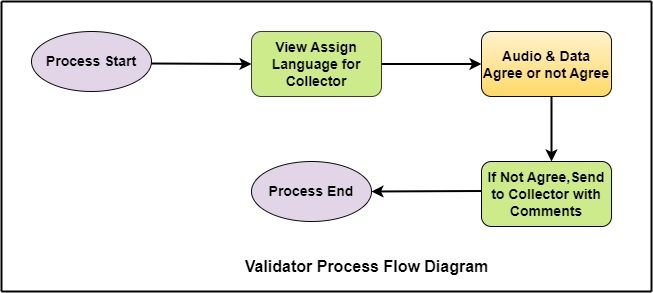

The diagram above was exported from draw.io. Its source (the exported page's mxGraphModel, read from the mxfile embedded in the PNG):
<mxGraphModel dx="880" dy="484" grid="1" gridSize="10" guides="1" tooltips="1" connect="1" arrows="1" fold="1" page="1" pageScale="1" pageWidth="850" pageHeight="1100" background="#ffffff" math="0" shadow="0">
  <root>
    <mxCell id="0" />
    <mxCell id="1" parent="0" />
    <mxCell id="AvexAOOhsy1K6lBZG7Vj-1" value="&lt;font style=&quot;font-size: 14px;&quot;&gt;&lt;b&gt;Process Start&lt;/b&gt;&lt;/font&gt;" style="ellipse;whiteSpace=wrap;html=1;fillColor=#e1d5e7;strokeColor=#0a0a0a;" parent="1" vertex="1">
      <mxGeometry x="80" y="120" width="120" height="60" as="geometry" />
    </mxCell>
    <mxCell id="AvexAOOhsy1K6lBZG7Vj-2" value="&lt;b&gt;View Assign Language for Collector&lt;/b&gt;" style="rounded=1;whiteSpace=wrap;html=1;strokeColor=#36393d;fontSize=14;fillColor=#cdeb8b;" parent="1" vertex="1">
      <mxGeometry x="300" y="120" width="130" height="65" as="geometry" />
    </mxCell>
    <mxCell id="AvexAOOhsy1K6lBZG7Vj-3" value="&lt;b&gt;Audio &amp;amp; Data Agree or not Agree&lt;/b&gt;" style="rounded=1;whiteSpace=wrap;html=1;strokeColor=#080808;fontSize=14;fillColor=#fff2cc;gradientColor=#ffd966;" parent="1" vertex="1">
      <mxGeometry x="530" y="120" width="130" height="65" as="geometry" />
    </mxCell>
    <mxCell id="AvexAOOhsy1K6lBZG7Vj-4" value="&lt;b&gt;If Not Agree,Send to Collector with Comments&lt;/b&gt;" style="rounded=1;whiteSpace=wrap;html=1;strokeColor=#000000;fontSize=14;fillColor=#cdeb8b;" parent="1" vertex="1">
      <mxGeometry x="530" y="250" width="130" height="65" as="geometry" />
    </mxCell>
    <mxCell id="AvexAOOhsy1K6lBZG7Vj-5" value="&lt;font style=&quot;font-size: 14px;&quot;&gt;&lt;b&gt;Process End&lt;/b&gt;&lt;/font&gt;" style="ellipse;whiteSpace=wrap;html=1;fillColor=#e1d5e7;strokeColor=#0a0a0a;" parent="1" vertex="1">
      <mxGeometry x="300" y="250" width="120" height="60" as="geometry" />
    </mxCell>
    <mxCell id="AvexAOOhsy1K6lBZG7Vj-6" value="" style="endArrow=classic;html=1;rounded=0;fontSize=14;entryX=0;entryY=0.5;entryDx=0;entryDy=0;strokeWidth=2;" parent="1" target="AvexAOOhsy1K6lBZG7Vj-2" edge="1">
      <mxGeometry width="50" height="50" relative="1" as="geometry">
        <mxPoint x="200" y="152" as="sourcePoint" />
        <mxPoint x="270" y="152" as="targetPoint" />
      </mxGeometry>
    </mxCell>
    <mxCell id="AvexAOOhsy1K6lBZG7Vj-7" value="" style="endArrow=classic;html=1;rounded=0;strokeWidth=2;fontSize=14;entryX=0;entryY=0.5;entryDx=0;entryDy=0;exitX=1;exitY=0.5;exitDx=0;exitDy=0;" parent="1" source="AvexAOOhsy1K6lBZG7Vj-2" target="AvexAOOhsy1K6lBZG7Vj-3" edge="1">
      <mxGeometry width="50" height="50" relative="1" as="geometry">
        <mxPoint x="440" y="153" as="sourcePoint" />
        <mxPoint x="500" y="152" as="targetPoint" />
      </mxGeometry>
    </mxCell>
    <mxCell id="AvexAOOhsy1K6lBZG7Vj-9" value="" style="endArrow=classic;html=1;rounded=0;strokeWidth=2;fontSize=14;" parent="1" edge="1">
      <mxGeometry width="50" height="50" relative="1" as="geometry">
        <mxPoint x="530" y="279.5" as="sourcePoint" />
        <mxPoint x="420" y="280" as="targetPoint" />
      </mxGeometry>
    </mxCell>
    <mxCell id="AvexAOOhsy1K6lBZG7Vj-10" value="" style="endArrow=none;html=1;rounded=0;strokeWidth=2;fontSize=14;" parent="1" edge="1">
      <mxGeometry width="50" height="50" relative="1" as="geometry">
        <mxPoint x="50" y="90" as="sourcePoint" />
        <mxPoint x="700" y="90" as="targetPoint" />
      </mxGeometry>
    </mxCell>
    <mxCell id="AvexAOOhsy1K6lBZG7Vj-11" value="&lt;font style=&quot;font-size: 16px;&quot;&gt;&lt;b&gt;Validator Process Flow Diagram&lt;/b&gt;&lt;/font&gt;" style="text;html=1;align=center;verticalAlign=middle;resizable=0;points=[];autosize=1;strokeColor=none;fillColor=none;fontSize=14;" parent="1" vertex="1">
      <mxGeometry x="280" y="340" width="270" height="30" as="geometry" />
    </mxCell>
    <mxCell id="AvexAOOhsy1K6lBZG7Vj-12" value="" style="endArrow=none;html=1;rounded=0;strokeWidth=2;fontSize=16;" parent="1" edge="1">
      <mxGeometry width="50" height="50" relative="1" as="geometry">
        <mxPoint x="700" y="380" as="sourcePoint" />
        <mxPoint x="700" y="90" as="targetPoint" />
      </mxGeometry>
    </mxCell>
    <mxCell id="AvexAOOhsy1K6lBZG7Vj-13" value="" style="endArrow=none;html=1;rounded=0;strokeWidth=2;fontSize=16;" parent="1" edge="1">
      <mxGeometry width="50" height="50" relative="1" as="geometry">
        <mxPoint x="50" y="380" as="sourcePoint" />
        <mxPoint x="50" y="90" as="targetPoint" />
      </mxGeometry>
    </mxCell>
    <mxCell id="AvexAOOhsy1K6lBZG7Vj-14" value="" style="endArrow=none;html=1;rounded=0;strokeWidth=2;fontSize=16;" parent="1" edge="1">
      <mxGeometry width="50" height="50" relative="1" as="geometry">
        <mxPoint x="50" y="380" as="sourcePoint" />
        <mxPoint x="700" y="380" as="targetPoint" />
      </mxGeometry>
    </mxCell>
    <mxCell id="AvexAOOhsy1K6lBZG7Vj-17" value="" style="endArrow=classic;html=1;rounded=0;strokeWidth=2;fontSize=16;" parent="1" edge="1">
      <mxGeometry width="50" height="50" relative="1" as="geometry">
        <mxPoint x="600" y="185" as="sourcePoint" />
        <mxPoint x="600" y="250" as="targetPoint" />
      </mxGeometry>
    </mxCell>
  </root>
</mxGraphModel>